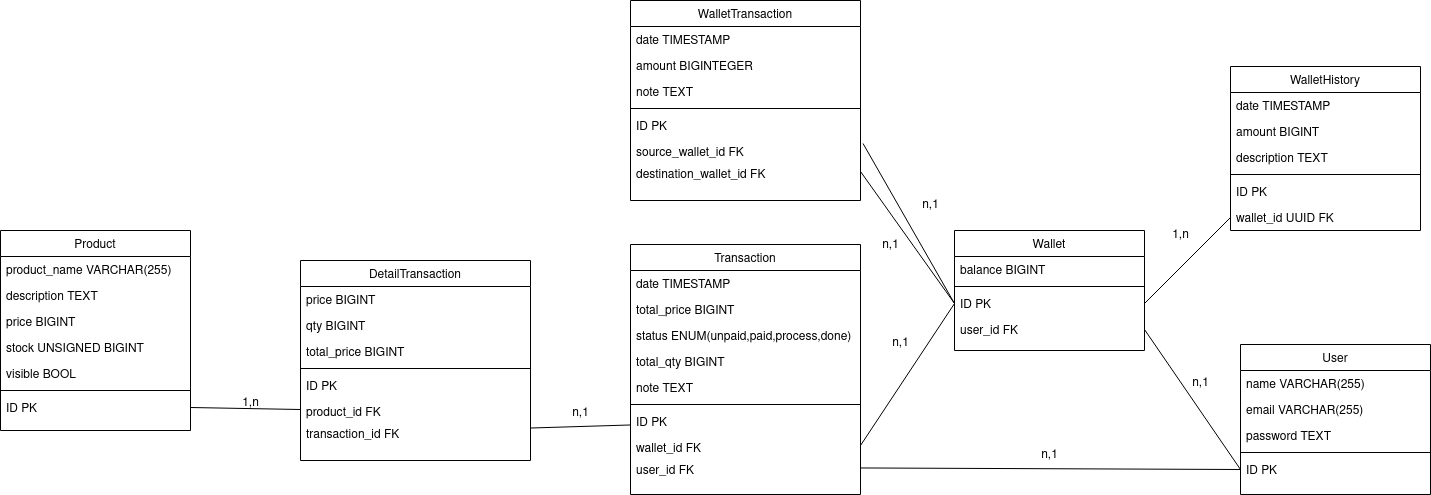

The diagram above was exported from draw.io. Its source (the exported page's mxGraphModel, read from the mxfile embedded in the PNG):
<mxGraphModel dx="2294" dy="1966" grid="1" gridSize="10" guides="1" tooltips="1" connect="1" arrows="1" fold="1" page="1" pageScale="1" pageWidth="827" pageHeight="1169" math="0" shadow="0">
  <root>
    <mxCell id="WIyWlLk6GJQsqaUBKTNV-0" />
    <mxCell id="WIyWlLk6GJQsqaUBKTNV-1" parent="WIyWlLk6GJQsqaUBKTNV-0" />
    <mxCell id="zkfFHV4jXpPFQw0GAbJ--0" value="Product" style="swimlane;fontStyle=0;align=center;verticalAlign=top;childLayout=stackLayout;horizontal=1;startSize=26;horizontalStack=0;resizeParent=1;resizeLast=0;collapsible=1;marginBottom=0;rounded=0;shadow=0;strokeWidth=1;" parent="WIyWlLk6GJQsqaUBKTNV-1" vertex="1">
      <mxGeometry x="-540" y="210" width="190" height="200" as="geometry">
        <mxRectangle x="230" y="140" width="160" height="26" as="alternateBounds" />
      </mxGeometry>
    </mxCell>
    <mxCell id="zkfFHV4jXpPFQw0GAbJ--1" value="product_name VARCHAR(255)" style="text;align=left;verticalAlign=top;spacingLeft=4;spacingRight=4;overflow=hidden;rotatable=0;points=[[0,0.5],[1,0.5]];portConstraint=eastwest;" parent="zkfFHV4jXpPFQw0GAbJ--0" vertex="1">
      <mxGeometry y="26" width="190" height="26" as="geometry" />
    </mxCell>
    <mxCell id="zkfFHV4jXpPFQw0GAbJ--2" value="description TEXT" style="text;align=left;verticalAlign=top;spacingLeft=4;spacingRight=4;overflow=hidden;rotatable=0;points=[[0,0.5],[1,0.5]];portConstraint=eastwest;rounded=0;shadow=0;html=0;" parent="zkfFHV4jXpPFQw0GAbJ--0" vertex="1">
      <mxGeometry y="52" width="190" height="26" as="geometry" />
    </mxCell>
    <mxCell id="zkfFHV4jXpPFQw0GAbJ--3" value="price BIGINT" style="text;align=left;verticalAlign=top;spacingLeft=4;spacingRight=4;overflow=hidden;rotatable=0;points=[[0,0.5],[1,0.5]];portConstraint=eastwest;rounded=0;shadow=0;html=0;" parent="zkfFHV4jXpPFQw0GAbJ--0" vertex="1">
      <mxGeometry y="78" width="190" height="26" as="geometry" />
    </mxCell>
    <mxCell id="D15SYX4I8Kbm6F2qwUab-0" value="stock UNSIGNED BIGINT" style="text;align=left;verticalAlign=top;spacingLeft=4;spacingRight=4;overflow=hidden;rotatable=0;points=[[0,0.5],[1,0.5]];portConstraint=eastwest;rounded=0;shadow=0;html=0;" vertex="1" parent="zkfFHV4jXpPFQw0GAbJ--0">
      <mxGeometry y="104" width="190" height="26" as="geometry" />
    </mxCell>
    <mxCell id="D15SYX4I8Kbm6F2qwUab-2" value="visible BOOL" style="text;align=left;verticalAlign=top;spacingLeft=4;spacingRight=4;overflow=hidden;rotatable=0;points=[[0,0.5],[1,0.5]];portConstraint=eastwest;rounded=0;shadow=0;html=0;" vertex="1" parent="zkfFHV4jXpPFQw0GAbJ--0">
      <mxGeometry y="130" width="190" height="26" as="geometry" />
    </mxCell>
    <mxCell id="D15SYX4I8Kbm6F2qwUab-4" value="" style="line;html=1;strokeWidth=1;align=left;verticalAlign=middle;spacingTop=-1;spacingLeft=3;spacingRight=3;rotatable=0;labelPosition=right;points=[];portConstraint=eastwest;" vertex="1" parent="zkfFHV4jXpPFQw0GAbJ--0">
      <mxGeometry y="156" width="190" height="8" as="geometry" />
    </mxCell>
    <mxCell id="D15SYX4I8Kbm6F2qwUab-5" value="ID PK" style="text;align=left;verticalAlign=top;spacingLeft=4;spacingRight=4;overflow=hidden;rotatable=0;points=[[0,0.5],[1,0.5]];portConstraint=eastwest;rounded=0;shadow=0;html=0;" vertex="1" parent="zkfFHV4jXpPFQw0GAbJ--0">
      <mxGeometry y="164" width="190" height="26" as="geometry" />
    </mxCell>
    <mxCell id="D15SYX4I8Kbm6F2qwUab-11" value="User" style="swimlane;fontStyle=0;align=center;verticalAlign=top;childLayout=stackLayout;horizontal=1;startSize=26;horizontalStack=0;resizeParent=1;resizeLast=0;collapsible=1;marginBottom=0;rounded=0;shadow=0;strokeWidth=1;" vertex="1" parent="WIyWlLk6GJQsqaUBKTNV-1">
      <mxGeometry x="700" y="324" width="190" height="150" as="geometry">
        <mxRectangle x="230" y="140" width="160" height="26" as="alternateBounds" />
      </mxGeometry>
    </mxCell>
    <mxCell id="D15SYX4I8Kbm6F2qwUab-12" value="name VARCHAR(255)" style="text;align=left;verticalAlign=top;spacingLeft=4;spacingRight=4;overflow=hidden;rotatable=0;points=[[0,0.5],[1,0.5]];portConstraint=eastwest;" vertex="1" parent="D15SYX4I8Kbm6F2qwUab-11">
      <mxGeometry y="26" width="190" height="26" as="geometry" />
    </mxCell>
    <mxCell id="D15SYX4I8Kbm6F2qwUab-13" value="email VARCHAR(255)" style="text;align=left;verticalAlign=top;spacingLeft=4;spacingRight=4;overflow=hidden;rotatable=0;points=[[0,0.5],[1,0.5]];portConstraint=eastwest;rounded=0;shadow=0;html=0;" vertex="1" parent="D15SYX4I8Kbm6F2qwUab-11">
      <mxGeometry y="52" width="190" height="26" as="geometry" />
    </mxCell>
    <mxCell id="D15SYX4I8Kbm6F2qwUab-14" value="password TEXT" style="text;align=left;verticalAlign=top;spacingLeft=4;spacingRight=4;overflow=hidden;rotatable=0;points=[[0,0.5],[1,0.5]];portConstraint=eastwest;rounded=0;shadow=0;html=0;" vertex="1" parent="D15SYX4I8Kbm6F2qwUab-11">
      <mxGeometry y="78" width="190" height="26" as="geometry" />
    </mxCell>
    <mxCell id="D15SYX4I8Kbm6F2qwUab-17" value="" style="line;html=1;strokeWidth=1;align=left;verticalAlign=middle;spacingTop=-1;spacingLeft=3;spacingRight=3;rotatable=0;labelPosition=right;points=[];portConstraint=eastwest;" vertex="1" parent="D15SYX4I8Kbm6F2qwUab-11">
      <mxGeometry y="104" width="190" height="8" as="geometry" />
    </mxCell>
    <mxCell id="D15SYX4I8Kbm6F2qwUab-18" value="ID PK" style="text;align=left;verticalAlign=top;spacingLeft=4;spacingRight=4;overflow=hidden;rotatable=0;points=[[0,0.5],[1,0.5]];portConstraint=eastwest;rounded=0;shadow=0;html=0;" vertex="1" parent="D15SYX4I8Kbm6F2qwUab-11">
      <mxGeometry y="112" width="190" height="26" as="geometry" />
    </mxCell>
    <mxCell id="D15SYX4I8Kbm6F2qwUab-19" value="Wallet" style="swimlane;fontStyle=0;align=center;verticalAlign=top;childLayout=stackLayout;horizontal=1;startSize=26;horizontalStack=0;resizeParent=1;resizeLast=0;collapsible=1;marginBottom=0;rounded=0;shadow=0;strokeWidth=1;" vertex="1" parent="WIyWlLk6GJQsqaUBKTNV-1">
      <mxGeometry x="414" y="210" width="190" height="120" as="geometry">
        <mxRectangle x="230" y="140" width="160" height="26" as="alternateBounds" />
      </mxGeometry>
    </mxCell>
    <mxCell id="D15SYX4I8Kbm6F2qwUab-20" value="balance BIGINT" style="text;align=left;verticalAlign=top;spacingLeft=4;spacingRight=4;overflow=hidden;rotatable=0;points=[[0,0.5],[1,0.5]];portConstraint=eastwest;" vertex="1" parent="D15SYX4I8Kbm6F2qwUab-19">
      <mxGeometry y="26" width="190" height="26" as="geometry" />
    </mxCell>
    <mxCell id="D15SYX4I8Kbm6F2qwUab-23" value="" style="line;html=1;strokeWidth=1;align=left;verticalAlign=middle;spacingTop=-1;spacingLeft=3;spacingRight=3;rotatable=0;labelPosition=right;points=[];portConstraint=eastwest;" vertex="1" parent="D15SYX4I8Kbm6F2qwUab-19">
      <mxGeometry y="52" width="190" height="8" as="geometry" />
    </mxCell>
    <mxCell id="D15SYX4I8Kbm6F2qwUab-24" value="ID PK" style="text;align=left;verticalAlign=top;spacingLeft=4;spacingRight=4;overflow=hidden;rotatable=0;points=[[0,0.5],[1,0.5]];portConstraint=eastwest;rounded=0;shadow=0;html=0;" vertex="1" parent="D15SYX4I8Kbm6F2qwUab-19">
      <mxGeometry y="60" width="190" height="26" as="geometry" />
    </mxCell>
    <mxCell id="D15SYX4I8Kbm6F2qwUab-25" value="user_id FK" style="text;align=left;verticalAlign=top;spacingLeft=4;spacingRight=4;overflow=hidden;rotatable=0;points=[[0,0.5],[1,0.5]];portConstraint=eastwest;rounded=0;shadow=0;html=0;" vertex="1" parent="D15SYX4I8Kbm6F2qwUab-19">
      <mxGeometry y="86" width="190" height="26" as="geometry" />
    </mxCell>
    <mxCell id="D15SYX4I8Kbm6F2qwUab-31" value="WalletHistory" style="swimlane;fontStyle=0;align=center;verticalAlign=top;childLayout=stackLayout;horizontal=1;startSize=26;horizontalStack=0;resizeParent=1;resizeLast=0;collapsible=1;marginBottom=0;rounded=0;shadow=0;strokeWidth=1;" vertex="1" parent="WIyWlLk6GJQsqaUBKTNV-1">
      <mxGeometry x="690" y="46" width="190" height="164" as="geometry">
        <mxRectangle x="230" y="140" width="160" height="26" as="alternateBounds" />
      </mxGeometry>
    </mxCell>
    <mxCell id="D15SYX4I8Kbm6F2qwUab-32" value="date TIMESTAMP" style="text;align=left;verticalAlign=top;spacingLeft=4;spacingRight=4;overflow=hidden;rotatable=0;points=[[0,0.5],[1,0.5]];portConstraint=eastwest;" vertex="1" parent="D15SYX4I8Kbm6F2qwUab-31">
      <mxGeometry y="26" width="190" height="26" as="geometry" />
    </mxCell>
    <mxCell id="D15SYX4I8Kbm6F2qwUab-33" value="amount BIGINT" style="text;align=left;verticalAlign=top;spacingLeft=4;spacingRight=4;overflow=hidden;rotatable=0;points=[[0,0.5],[1,0.5]];portConstraint=eastwest;rounded=0;shadow=0;html=0;" vertex="1" parent="D15SYX4I8Kbm6F2qwUab-31">
      <mxGeometry y="52" width="190" height="26" as="geometry" />
    </mxCell>
    <mxCell id="D15SYX4I8Kbm6F2qwUab-34" value="description TEXT" style="text;align=left;verticalAlign=top;spacingLeft=4;spacingRight=4;overflow=hidden;rotatable=0;points=[[0,0.5],[1,0.5]];portConstraint=eastwest;rounded=0;shadow=0;html=0;" vertex="1" parent="D15SYX4I8Kbm6F2qwUab-31">
      <mxGeometry y="78" width="190" height="26" as="geometry" />
    </mxCell>
    <mxCell id="D15SYX4I8Kbm6F2qwUab-35" value="" style="line;html=1;strokeWidth=1;align=left;verticalAlign=middle;spacingTop=-1;spacingLeft=3;spacingRight=3;rotatable=0;labelPosition=right;points=[];portConstraint=eastwest;" vertex="1" parent="D15SYX4I8Kbm6F2qwUab-31">
      <mxGeometry y="104" width="190" height="8" as="geometry" />
    </mxCell>
    <mxCell id="D15SYX4I8Kbm6F2qwUab-36" value="ID PK" style="text;align=left;verticalAlign=top;spacingLeft=4;spacingRight=4;overflow=hidden;rotatable=0;points=[[0,0.5],[1,0.5]];portConstraint=eastwest;rounded=0;shadow=0;html=0;" vertex="1" parent="D15SYX4I8Kbm6F2qwUab-31">
      <mxGeometry y="112" width="190" height="26" as="geometry" />
    </mxCell>
    <mxCell id="D15SYX4I8Kbm6F2qwUab-37" value="wallet_id UUID FK" style="text;align=left;verticalAlign=top;spacingLeft=4;spacingRight=4;overflow=hidden;rotatable=0;points=[[0,0.5],[1,0.5]];portConstraint=eastwest;rounded=0;shadow=0;html=0;" vertex="1" parent="D15SYX4I8Kbm6F2qwUab-31">
      <mxGeometry y="138" width="190" height="26" as="geometry" />
    </mxCell>
    <mxCell id="D15SYX4I8Kbm6F2qwUab-38" style="rounded=0;orthogonalLoop=1;jettySize=auto;html=1;entryX=1;entryY=0.5;entryDx=0;entryDy=0;endArrow=none;endFill=0;exitX=0;exitY=0.5;exitDx=0;exitDy=0;" edge="1" parent="WIyWlLk6GJQsqaUBKTNV-1" source="D15SYX4I8Kbm6F2qwUab-37" target="D15SYX4I8Kbm6F2qwUab-24">
      <mxGeometry relative="1" as="geometry" />
    </mxCell>
    <mxCell id="D15SYX4I8Kbm6F2qwUab-40" style="rounded=0;orthogonalLoop=1;jettySize=auto;html=1;endArrow=none;endFill=0;exitX=1;exitY=0.5;exitDx=0;exitDy=0;entryX=0;entryY=0.5;entryDx=0;entryDy=0;" edge="1" parent="WIyWlLk6GJQsqaUBKTNV-1" source="D15SYX4I8Kbm6F2qwUab-25" target="D15SYX4I8Kbm6F2qwUab-18">
      <mxGeometry relative="1" as="geometry" />
    </mxCell>
    <mxCell id="D15SYX4I8Kbm6F2qwUab-41" value="Transaction" style="swimlane;fontStyle=0;align=center;verticalAlign=top;childLayout=stackLayout;horizontal=1;startSize=26;horizontalStack=0;resizeParent=1;resizeLast=0;collapsible=1;marginBottom=0;rounded=0;shadow=0;strokeWidth=1;" vertex="1" parent="WIyWlLk6GJQsqaUBKTNV-1">
      <mxGeometry x="90" y="224" width="230" height="250" as="geometry">
        <mxRectangle x="230" y="140" width="160" height="26" as="alternateBounds" />
      </mxGeometry>
    </mxCell>
    <mxCell id="D15SYX4I8Kbm6F2qwUab-42" value="date TIMESTAMP" style="text;align=left;verticalAlign=top;spacingLeft=4;spacingRight=4;overflow=hidden;rotatable=0;points=[[0,0.5],[1,0.5]];portConstraint=eastwest;" vertex="1" parent="D15SYX4I8Kbm6F2qwUab-41">
      <mxGeometry y="26" width="230" height="26" as="geometry" />
    </mxCell>
    <mxCell id="D15SYX4I8Kbm6F2qwUab-43" value="total_price BIGINT" style="text;align=left;verticalAlign=top;spacingLeft=4;spacingRight=4;overflow=hidden;rotatable=0;points=[[0,0.5],[1,0.5]];portConstraint=eastwest;rounded=0;shadow=0;html=0;" vertex="1" parent="D15SYX4I8Kbm6F2qwUab-41">
      <mxGeometry y="52" width="230" height="26" as="geometry" />
    </mxCell>
    <mxCell id="D15SYX4I8Kbm6F2qwUab-44" value="status ENUM(unpaid,paid,process,done)" style="text;align=left;verticalAlign=top;spacingLeft=4;spacingRight=4;overflow=hidden;rotatable=0;points=[[0,0.5],[1,0.5]];portConstraint=eastwest;rounded=0;shadow=0;html=0;" vertex="1" parent="D15SYX4I8Kbm6F2qwUab-41">
      <mxGeometry y="78" width="230" height="26" as="geometry" />
    </mxCell>
    <mxCell id="D15SYX4I8Kbm6F2qwUab-45" value="total_qty BIGINT" style="text;align=left;verticalAlign=top;spacingLeft=4;spacingRight=4;overflow=hidden;rotatable=0;points=[[0,0.5],[1,0.5]];portConstraint=eastwest;rounded=0;shadow=0;html=0;" vertex="1" parent="D15SYX4I8Kbm6F2qwUab-41">
      <mxGeometry y="104" width="230" height="26" as="geometry" />
    </mxCell>
    <mxCell id="D15SYX4I8Kbm6F2qwUab-46" value="note TEXT" style="text;align=left;verticalAlign=top;spacingLeft=4;spacingRight=4;overflow=hidden;rotatable=0;points=[[0,0.5],[1,0.5]];portConstraint=eastwest;rounded=0;shadow=0;html=0;" vertex="1" parent="D15SYX4I8Kbm6F2qwUab-41">
      <mxGeometry y="130" width="230" height="26" as="geometry" />
    </mxCell>
    <mxCell id="D15SYX4I8Kbm6F2qwUab-47" value="" style="line;html=1;strokeWidth=1;align=left;verticalAlign=middle;spacingTop=-1;spacingLeft=3;spacingRight=3;rotatable=0;labelPosition=right;points=[];portConstraint=eastwest;" vertex="1" parent="D15SYX4I8Kbm6F2qwUab-41">
      <mxGeometry y="156" width="230" height="8" as="geometry" />
    </mxCell>
    <mxCell id="D15SYX4I8Kbm6F2qwUab-48" value="ID PK" style="text;align=left;verticalAlign=top;spacingLeft=4;spacingRight=4;overflow=hidden;rotatable=0;points=[[0,0.5],[1,0.5]];portConstraint=eastwest;rounded=0;shadow=0;html=0;" vertex="1" parent="D15SYX4I8Kbm6F2qwUab-41">
      <mxGeometry y="164" width="230" height="26" as="geometry" />
    </mxCell>
    <mxCell id="D15SYX4I8Kbm6F2qwUab-50" value="wallet_id FK" style="text;align=left;verticalAlign=top;spacingLeft=4;spacingRight=4;overflow=hidden;rotatable=0;points=[[0,0.5],[1,0.5]];portConstraint=eastwest;rounded=0;shadow=0;html=0;" vertex="1" parent="D15SYX4I8Kbm6F2qwUab-41">
      <mxGeometry y="190" width="230" height="22" as="geometry" />
    </mxCell>
    <mxCell id="D15SYX4I8Kbm6F2qwUab-52" value="user_id FK" style="text;align=left;verticalAlign=top;spacingLeft=4;spacingRight=4;overflow=hidden;rotatable=0;points=[[0,0.5],[1,0.5]];portConstraint=eastwest;rounded=0;shadow=0;html=0;" vertex="1" parent="D15SYX4I8Kbm6F2qwUab-41">
      <mxGeometry y="212" width="230" height="22" as="geometry" />
    </mxCell>
    <mxCell id="D15SYX4I8Kbm6F2qwUab-54" style="rounded=0;orthogonalLoop=1;jettySize=auto;html=1;entryX=0;entryY=0.5;entryDx=0;entryDy=0;endArrow=none;endFill=0;" edge="1" parent="WIyWlLk6GJQsqaUBKTNV-1" source="D15SYX4I8Kbm6F2qwUab-52" target="D15SYX4I8Kbm6F2qwUab-18">
      <mxGeometry relative="1" as="geometry" />
    </mxCell>
    <mxCell id="D15SYX4I8Kbm6F2qwUab-55" style="rounded=0;orthogonalLoop=1;jettySize=auto;html=1;exitX=1;exitY=0.5;exitDx=0;exitDy=0;entryX=0;entryY=0.5;entryDx=0;entryDy=0;endArrow=none;endFill=0;" edge="1" parent="WIyWlLk6GJQsqaUBKTNV-1" source="D15SYX4I8Kbm6F2qwUab-50" target="D15SYX4I8Kbm6F2qwUab-24">
      <mxGeometry relative="1" as="geometry" />
    </mxCell>
    <mxCell id="D15SYX4I8Kbm6F2qwUab-56" value="DetailTransaction" style="swimlane;fontStyle=0;align=center;verticalAlign=top;childLayout=stackLayout;horizontal=1;startSize=26;horizontalStack=0;resizeParent=1;resizeLast=0;collapsible=1;marginBottom=0;rounded=0;shadow=0;strokeWidth=1;" vertex="1" parent="WIyWlLk6GJQsqaUBKTNV-1">
      <mxGeometry x="-240" y="240" width="230" height="200" as="geometry">
        <mxRectangle x="230" y="140" width="160" height="26" as="alternateBounds" />
      </mxGeometry>
    </mxCell>
    <mxCell id="D15SYX4I8Kbm6F2qwUab-57" value="price BIGINT" style="text;align=left;verticalAlign=top;spacingLeft=4;spacingRight=4;overflow=hidden;rotatable=0;points=[[0,0.5],[1,0.5]];portConstraint=eastwest;" vertex="1" parent="D15SYX4I8Kbm6F2qwUab-56">
      <mxGeometry y="26" width="230" height="26" as="geometry" />
    </mxCell>
    <mxCell id="D15SYX4I8Kbm6F2qwUab-59" value="qty BIGINT" style="text;align=left;verticalAlign=top;spacingLeft=4;spacingRight=4;overflow=hidden;rotatable=0;points=[[0,0.5],[1,0.5]];portConstraint=eastwest;rounded=0;shadow=0;html=0;" vertex="1" parent="D15SYX4I8Kbm6F2qwUab-56">
      <mxGeometry y="52" width="230" height="26" as="geometry" />
    </mxCell>
    <mxCell id="D15SYX4I8Kbm6F2qwUab-60" value="total_price BIGINT" style="text;align=left;verticalAlign=top;spacingLeft=4;spacingRight=4;overflow=hidden;rotatable=0;points=[[0,0.5],[1,0.5]];portConstraint=eastwest;rounded=0;shadow=0;html=0;" vertex="1" parent="D15SYX4I8Kbm6F2qwUab-56">
      <mxGeometry y="78" width="230" height="26" as="geometry" />
    </mxCell>
    <mxCell id="D15SYX4I8Kbm6F2qwUab-62" value="" style="line;html=1;strokeWidth=1;align=left;verticalAlign=middle;spacingTop=-1;spacingLeft=3;spacingRight=3;rotatable=0;labelPosition=right;points=[];portConstraint=eastwest;" vertex="1" parent="D15SYX4I8Kbm6F2qwUab-56">
      <mxGeometry y="104" width="230" height="8" as="geometry" />
    </mxCell>
    <mxCell id="D15SYX4I8Kbm6F2qwUab-63" value="ID PK" style="text;align=left;verticalAlign=top;spacingLeft=4;spacingRight=4;overflow=hidden;rotatable=0;points=[[0,0.5],[1,0.5]];portConstraint=eastwest;rounded=0;shadow=0;html=0;" vertex="1" parent="D15SYX4I8Kbm6F2qwUab-56">
      <mxGeometry y="112" width="230" height="26" as="geometry" />
    </mxCell>
    <mxCell id="D15SYX4I8Kbm6F2qwUab-64" value="product_id FK" style="text;align=left;verticalAlign=top;spacingLeft=4;spacingRight=4;overflow=hidden;rotatable=0;points=[[0,0.5],[1,0.5]];portConstraint=eastwest;rounded=0;shadow=0;html=0;" vertex="1" parent="D15SYX4I8Kbm6F2qwUab-56">
      <mxGeometry y="138" width="230" height="22" as="geometry" />
    </mxCell>
    <mxCell id="D15SYX4I8Kbm6F2qwUab-65" value="transaction_id FK" style="text;align=left;verticalAlign=top;spacingLeft=4;spacingRight=4;overflow=hidden;rotatable=0;points=[[0,0.5],[1,0.5]];portConstraint=eastwest;rounded=0;shadow=0;html=0;" vertex="1" parent="D15SYX4I8Kbm6F2qwUab-56">
      <mxGeometry y="160" width="230" height="22" as="geometry" />
    </mxCell>
    <mxCell id="D15SYX4I8Kbm6F2qwUab-66" style="rounded=0;orthogonalLoop=1;jettySize=auto;html=1;endArrow=none;endFill=0;" edge="1" parent="WIyWlLk6GJQsqaUBKTNV-1" source="D15SYX4I8Kbm6F2qwUab-65" target="D15SYX4I8Kbm6F2qwUab-48">
      <mxGeometry relative="1" as="geometry" />
    </mxCell>
    <mxCell id="D15SYX4I8Kbm6F2qwUab-67" style="rounded=0;orthogonalLoop=1;jettySize=auto;html=1;endArrow=none;endFill=0;exitX=0;exitY=0.5;exitDx=0;exitDy=0;entryX=1;entryY=0.5;entryDx=0;entryDy=0;" edge="1" parent="WIyWlLk6GJQsqaUBKTNV-1" source="D15SYX4I8Kbm6F2qwUab-64" target="D15SYX4I8Kbm6F2qwUab-5">
      <mxGeometry relative="1" as="geometry" />
    </mxCell>
    <mxCell id="D15SYX4I8Kbm6F2qwUab-68" value="WalletTransaction" style="swimlane;fontStyle=0;align=center;verticalAlign=top;childLayout=stackLayout;horizontal=1;startSize=26;horizontalStack=0;resizeParent=1;resizeLast=0;collapsible=1;marginBottom=0;rounded=0;shadow=0;strokeWidth=1;" vertex="1" parent="WIyWlLk6GJQsqaUBKTNV-1">
      <mxGeometry x="90" y="-20" width="230" height="200" as="geometry">
        <mxRectangle x="230" y="140" width="160" height="26" as="alternateBounds" />
      </mxGeometry>
    </mxCell>
    <mxCell id="D15SYX4I8Kbm6F2qwUab-69" value="date TIMESTAMP" style="text;align=left;verticalAlign=top;spacingLeft=4;spacingRight=4;overflow=hidden;rotatable=0;points=[[0,0.5],[1,0.5]];portConstraint=eastwest;" vertex="1" parent="D15SYX4I8Kbm6F2qwUab-68">
      <mxGeometry y="26" width="230" height="26" as="geometry" />
    </mxCell>
    <mxCell id="D15SYX4I8Kbm6F2qwUab-70" value="amount BIGINTEGER" style="text;align=left;verticalAlign=top;spacingLeft=4;spacingRight=4;overflow=hidden;rotatable=0;points=[[0,0.5],[1,0.5]];portConstraint=eastwest;rounded=0;shadow=0;html=0;" vertex="1" parent="D15SYX4I8Kbm6F2qwUab-68">
      <mxGeometry y="52" width="230" height="26" as="geometry" />
    </mxCell>
    <mxCell id="D15SYX4I8Kbm6F2qwUab-71" value="note TEXT" style="text;align=left;verticalAlign=top;spacingLeft=4;spacingRight=4;overflow=hidden;rotatable=0;points=[[0,0.5],[1,0.5]];portConstraint=eastwest;rounded=0;shadow=0;html=0;" vertex="1" parent="D15SYX4I8Kbm6F2qwUab-68">
      <mxGeometry y="78" width="230" height="26" as="geometry" />
    </mxCell>
    <mxCell id="D15SYX4I8Kbm6F2qwUab-74" value="" style="line;html=1;strokeWidth=1;align=left;verticalAlign=middle;spacingTop=-1;spacingLeft=3;spacingRight=3;rotatable=0;labelPosition=right;points=[];portConstraint=eastwest;" vertex="1" parent="D15SYX4I8Kbm6F2qwUab-68">
      <mxGeometry y="104" width="230" height="8" as="geometry" />
    </mxCell>
    <mxCell id="D15SYX4I8Kbm6F2qwUab-75" value="ID PK" style="text;align=left;verticalAlign=top;spacingLeft=4;spacingRight=4;overflow=hidden;rotatable=0;points=[[0,0.5],[1,0.5]];portConstraint=eastwest;rounded=0;shadow=0;html=0;" vertex="1" parent="D15SYX4I8Kbm6F2qwUab-68">
      <mxGeometry y="112" width="230" height="26" as="geometry" />
    </mxCell>
    <mxCell id="D15SYX4I8Kbm6F2qwUab-76" value="source_wallet_id FK" style="text;align=left;verticalAlign=top;spacingLeft=4;spacingRight=4;overflow=hidden;rotatable=0;points=[[0,0.5],[1,0.5]];portConstraint=eastwest;rounded=0;shadow=0;html=0;" vertex="1" parent="D15SYX4I8Kbm6F2qwUab-68">
      <mxGeometry y="138" width="230" height="22" as="geometry" />
    </mxCell>
    <mxCell id="D15SYX4I8Kbm6F2qwUab-77" value="destination_wallet_id FK" style="text;align=left;verticalAlign=top;spacingLeft=4;spacingRight=4;overflow=hidden;rotatable=0;points=[[0,0.5],[1,0.5]];portConstraint=eastwest;rounded=0;shadow=0;html=0;" vertex="1" parent="D15SYX4I8Kbm6F2qwUab-68">
      <mxGeometry y="160" width="230" height="22" as="geometry" />
    </mxCell>
    <mxCell id="D15SYX4I8Kbm6F2qwUab-78" style="rounded=0;orthogonalLoop=1;jettySize=auto;html=1;endArrow=none;endFill=0;exitX=1.011;exitY=0.227;exitDx=0;exitDy=0;exitPerimeter=0;entryX=0;entryY=0.5;entryDx=0;entryDy=0;" edge="1" parent="WIyWlLk6GJQsqaUBKTNV-1" source="D15SYX4I8Kbm6F2qwUab-76" target="D15SYX4I8Kbm6F2qwUab-24">
      <mxGeometry relative="1" as="geometry">
        <mxPoint x="380" y="333" as="targetPoint" />
      </mxGeometry>
    </mxCell>
    <mxCell id="D15SYX4I8Kbm6F2qwUab-79" style="rounded=0;orthogonalLoop=1;jettySize=auto;html=1;entryX=0;entryY=0.5;entryDx=0;entryDy=0;endArrow=none;endFill=0;exitX=1;exitY=0.5;exitDx=0;exitDy=0;" edge="1" parent="WIyWlLk6GJQsqaUBKTNV-1" source="D15SYX4I8Kbm6F2qwUab-77" target="D15SYX4I8Kbm6F2qwUab-24">
      <mxGeometry relative="1" as="geometry" />
    </mxCell>
    <mxCell id="D15SYX4I8Kbm6F2qwUab-83" value="1,n" style="text;html=1;align=center;verticalAlign=middle;resizable=0;points=[];autosize=1;strokeColor=none;fillColor=none;" vertex="1" parent="WIyWlLk6GJQsqaUBKTNV-1">
      <mxGeometry x="-310" y="368" width="40" height="30" as="geometry" />
    </mxCell>
    <mxCell id="D15SYX4I8Kbm6F2qwUab-84" value="n,1" style="text;html=1;align=center;verticalAlign=middle;resizable=0;points=[];autosize=1;strokeColor=none;fillColor=none;" vertex="1" parent="WIyWlLk6GJQsqaUBKTNV-1">
      <mxGeometry x="20" y="378" width="40" height="30" as="geometry" />
    </mxCell>
    <mxCell id="D15SYX4I8Kbm6F2qwUab-85" value="n,1" style="text;html=1;align=center;verticalAlign=middle;resizable=0;points=[];autosize=1;strokeColor=none;fillColor=none;" vertex="1" parent="WIyWlLk6GJQsqaUBKTNV-1">
      <mxGeometry x="489" y="420" width="40" height="30" as="geometry" />
    </mxCell>
    <mxCell id="D15SYX4I8Kbm6F2qwUab-86" value="n,1" style="text;html=1;align=center;verticalAlign=middle;resizable=0;points=[];autosize=1;strokeColor=none;fillColor=none;" vertex="1" parent="WIyWlLk6GJQsqaUBKTNV-1">
      <mxGeometry x="340" y="308" width="40" height="30" as="geometry" />
    </mxCell>
    <mxCell id="D15SYX4I8Kbm6F2qwUab-87" value="n,1" style="text;html=1;align=center;verticalAlign=middle;resizable=0;points=[];autosize=1;strokeColor=none;fillColor=none;" vertex="1" parent="WIyWlLk6GJQsqaUBKTNV-1">
      <mxGeometry x="370" y="170" width="40" height="30" as="geometry" />
    </mxCell>
    <mxCell id="D15SYX4I8Kbm6F2qwUab-88" value="n,1" style="text;html=1;align=center;verticalAlign=middle;resizable=0;points=[];autosize=1;strokeColor=none;fillColor=none;" vertex="1" parent="WIyWlLk6GJQsqaUBKTNV-1">
      <mxGeometry x="330" y="210" width="40" height="30" as="geometry" />
    </mxCell>
    <mxCell id="D15SYX4I8Kbm6F2qwUab-89" value="n,1" style="text;html=1;align=center;verticalAlign=middle;resizable=0;points=[];autosize=1;strokeColor=none;fillColor=none;" vertex="1" parent="WIyWlLk6GJQsqaUBKTNV-1">
      <mxGeometry x="640" y="348" width="40" height="30" as="geometry" />
    </mxCell>
    <mxCell id="D15SYX4I8Kbm6F2qwUab-90" value="1,n" style="text;html=1;align=center;verticalAlign=middle;resizable=0;points=[];autosize=1;strokeColor=none;fillColor=none;" vertex="1" parent="WIyWlLk6GJQsqaUBKTNV-1">
      <mxGeometry x="620" y="200" width="40" height="30" as="geometry" />
    </mxCell>
  </root>
</mxGraphModel>